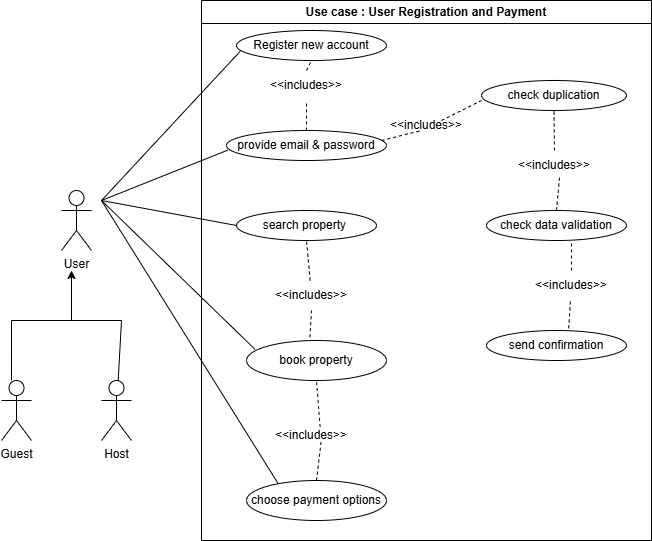

The diagram above was exported from draw.io. Its source (the exported page's mxGraphModel, read from the mxfile embedded in the PNG):
<mxGraphModel dx="2316" dy="1171" grid="1" gridSize="10" guides="1" tooltips="1" connect="1" arrows="1" fold="1" page="1" pageScale="1" pageWidth="850" pageHeight="1100" math="0" shadow="0">
  <root>
    <mxCell id="0" />
    <mxCell id="1" parent="0" />
    <mxCell id="bfS5oR4NUkv4oFvJ5RhR-1" value="User" style="shape=umlActor;verticalLabelPosition=bottom;verticalAlign=top;html=1;outlineConnect=0;" vertex="1" parent="1">
      <mxGeometry x="100" y="370" width="30" height="60" as="geometry" />
    </mxCell>
    <mxCell id="bfS5oR4NUkv4oFvJ5RhR-2" value="Guest" style="shape=umlActor;verticalLabelPosition=bottom;verticalAlign=top;html=1;outlineConnect=0;" vertex="1" parent="1">
      <mxGeometry x="40" y="560" width="30" height="60" as="geometry" />
    </mxCell>
    <mxCell id="bfS5oR4NUkv4oFvJ5RhR-3" value="Host" style="shape=umlActor;verticalLabelPosition=bottom;verticalAlign=top;html=1;outlineConnect=0;" vertex="1" parent="1">
      <mxGeometry x="140" y="560" width="30" height="60" as="geometry" />
    </mxCell>
    <mxCell id="bfS5oR4NUkv4oFvJ5RhR-4" value="Use case : User Registration and Payment" style="swimlane;whiteSpace=wrap;html=1;" vertex="1" parent="1">
      <mxGeometry x="240" y="180" width="450" height="540" as="geometry" />
    </mxCell>
    <mxCell id="bfS5oR4NUkv4oFvJ5RhR-5" value="Register new account" style="ellipse;whiteSpace=wrap;html=1;" vertex="1" parent="bfS5oR4NUkv4oFvJ5RhR-4">
      <mxGeometry x="35" y="30" width="150" height="30" as="geometry" />
    </mxCell>
    <mxCell id="bfS5oR4NUkv4oFvJ5RhR-7" value="check duplication" style="ellipse;whiteSpace=wrap;html=1;" vertex="1" parent="bfS5oR4NUkv4oFvJ5RhR-4">
      <mxGeometry x="280" y="80" width="145" height="30" as="geometry" />
    </mxCell>
    <mxCell id="bfS5oR4NUkv4oFvJ5RhR-8" value="check data validation" style="ellipse;whiteSpace=wrap;html=1;" vertex="1" parent="bfS5oR4NUkv4oFvJ5RhR-4">
      <mxGeometry x="285" y="210" width="140" height="30" as="geometry" />
    </mxCell>
    <mxCell id="bfS5oR4NUkv4oFvJ5RhR-6" value="provide email &amp;amp; password" style="ellipse;whiteSpace=wrap;html=1;" vertex="1" parent="bfS5oR4NUkv4oFvJ5RhR-4">
      <mxGeometry x="25" y="130" width="160" height="30" as="geometry" />
    </mxCell>
    <mxCell id="bfS5oR4NUkv4oFvJ5RhR-9" value="" style="endArrow=none;dashed=1;html=1;rounded=0;exitX=0.5;exitY=0;exitDx=0;exitDy=0;entryX=0.5;entryY=1;entryDx=0;entryDy=0;" edge="1" parent="bfS5oR4NUkv4oFvJ5RhR-4" source="bfS5oR4NUkv4oFvJ5RhR-11" target="bfS5oR4NUkv4oFvJ5RhR-5">
      <mxGeometry width="50" height="50" relative="1" as="geometry">
        <mxPoint x="80" y="110" as="sourcePoint" />
        <mxPoint x="115" y="60" as="targetPoint" />
        <Array as="points" />
      </mxGeometry>
    </mxCell>
    <mxCell id="bfS5oR4NUkv4oFvJ5RhR-11" value="&amp;lt;&amp;lt;includes&amp;gt;&amp;gt;" style="text;html=1;align=center;verticalAlign=middle;whiteSpace=wrap;rounded=0;" vertex="1" parent="bfS5oR4NUkv4oFvJ5RhR-4">
      <mxGeometry x="75" y="70" width="60" height="30" as="geometry" />
    </mxCell>
    <mxCell id="bfS5oR4NUkv4oFvJ5RhR-12" value="" style="endArrow=none;dashed=1;html=1;rounded=0;exitX=0.5;exitY=0;exitDx=0;exitDy=0;entryX=0.5;entryY=1;entryDx=0;entryDy=0;" edge="1" parent="bfS5oR4NUkv4oFvJ5RhR-4" source="bfS5oR4NUkv4oFvJ5RhR-6" target="bfS5oR4NUkv4oFvJ5RhR-11">
      <mxGeometry width="50" height="50" relative="1" as="geometry">
        <mxPoint x="390" y="120" as="sourcePoint" />
        <mxPoint x="395" y="70" as="targetPoint" />
        <Array as="points" />
      </mxGeometry>
    </mxCell>
    <mxCell id="bfS5oR4NUkv4oFvJ5RhR-13" value="&amp;lt;&amp;lt;includes&amp;gt;&amp;gt;" style="text;html=1;align=center;verticalAlign=middle;whiteSpace=wrap;rounded=0;" vertex="1" parent="bfS5oR4NUkv4oFvJ5RhR-4">
      <mxGeometry x="195" y="110" width="60" height="30" as="geometry" />
    </mxCell>
    <mxCell id="bfS5oR4NUkv4oFvJ5RhR-14" value="send confirmation" style="ellipse;whiteSpace=wrap;html=1;" vertex="1" parent="bfS5oR4NUkv4oFvJ5RhR-4">
      <mxGeometry x="285" y="330" width="140" height="30" as="geometry" />
    </mxCell>
    <mxCell id="bfS5oR4NUkv4oFvJ5RhR-15" value="" style="endArrow=none;dashed=1;html=1;rounded=0;" edge="1" parent="bfS5oR4NUkv4oFvJ5RhR-4">
      <mxGeometry width="50" height="50" relative="1" as="geometry">
        <mxPoint x="180" y="140" as="sourcePoint" />
        <mxPoint x="220" y="130" as="targetPoint" />
      </mxGeometry>
    </mxCell>
    <mxCell id="bfS5oR4NUkv4oFvJ5RhR-17" value="" style="endArrow=none;dashed=1;html=1;rounded=0;" edge="1" parent="bfS5oR4NUkv4oFvJ5RhR-4">
      <mxGeometry width="50" height="50" relative="1" as="geometry">
        <mxPoint x="240" y="120" as="sourcePoint" />
        <mxPoint x="280" y="100" as="targetPoint" />
      </mxGeometry>
    </mxCell>
    <mxCell id="bfS5oR4NUkv4oFvJ5RhR-18" value="search property&amp;nbsp;" style="ellipse;whiteSpace=wrap;html=1;" vertex="1" parent="bfS5oR4NUkv4oFvJ5RhR-4">
      <mxGeometry x="35" y="210" width="140" height="30" as="geometry" />
    </mxCell>
    <mxCell id="bfS5oR4NUkv4oFvJ5RhR-19" value="choose payment options" style="ellipse;whiteSpace=wrap;html=1;" vertex="1" parent="bfS5oR4NUkv4oFvJ5RhR-4">
      <mxGeometry x="45" y="480" width="140" height="40" as="geometry" />
    </mxCell>
    <mxCell id="bfS5oR4NUkv4oFvJ5RhR-20" value="book property" style="ellipse;whiteSpace=wrap;html=1;" vertex="1" parent="bfS5oR4NUkv4oFvJ5RhR-4">
      <mxGeometry x="45" y="340" width="140" height="40" as="geometry" />
    </mxCell>
    <mxCell id="bfS5oR4NUkv4oFvJ5RhR-36" value="&amp;lt;&amp;lt;includes&amp;gt;&amp;gt;" style="text;html=1;align=center;verticalAlign=middle;whiteSpace=wrap;rounded=0;" vertex="1" parent="bfS5oR4NUkv4oFvJ5RhR-4">
      <mxGeometry x="80" y="280" width="60" height="30" as="geometry" />
    </mxCell>
    <mxCell id="bfS5oR4NUkv4oFvJ5RhR-37" value="" style="endArrow=none;dashed=1;html=1;rounded=0;entryX=0.5;entryY=1;entryDx=0;entryDy=0;" edge="1" parent="bfS5oR4NUkv4oFvJ5RhR-4" source="bfS5oR4NUkv4oFvJ5RhR-36" target="bfS5oR4NUkv4oFvJ5RhR-18">
      <mxGeometry width="50" height="50" relative="1" as="geometry">
        <mxPoint x="70" y="310" as="sourcePoint" />
        <mxPoint x="120" y="260" as="targetPoint" />
      </mxGeometry>
    </mxCell>
    <mxCell id="bfS5oR4NUkv4oFvJ5RhR-38" value="" style="endArrow=none;dashed=1;html=1;rounded=0;exitX=0.453;exitY=-0.083;exitDx=0;exitDy=0;exitPerimeter=0;entryX=0.5;entryY=1;entryDx=0;entryDy=0;" edge="1" parent="bfS5oR4NUkv4oFvJ5RhR-4" source="bfS5oR4NUkv4oFvJ5RhR-20" target="bfS5oR4NUkv4oFvJ5RhR-36">
      <mxGeometry width="50" height="50" relative="1" as="geometry">
        <mxPoint x="70" y="310" as="sourcePoint" />
        <mxPoint x="120" y="260" as="targetPoint" />
      </mxGeometry>
    </mxCell>
    <mxCell id="bfS5oR4NUkv4oFvJ5RhR-39" value="&amp;lt;&amp;lt;includes&amp;gt;&amp;gt;" style="text;html=1;align=center;verticalAlign=middle;whiteSpace=wrap;rounded=0;" vertex="1" parent="bfS5oR4NUkv4oFvJ5RhR-4">
      <mxGeometry x="80" y="420" width="60" height="30" as="geometry" />
    </mxCell>
    <mxCell id="bfS5oR4NUkv4oFvJ5RhR-40" value="" style="endArrow=none;dashed=1;html=1;rounded=0;entryX=0.5;entryY=1;entryDx=0;entryDy=0;exitX=0.644;exitY=0.215;exitDx=0;exitDy=0;exitPerimeter=0;" edge="1" parent="bfS5oR4NUkv4oFvJ5RhR-4" source="bfS5oR4NUkv4oFvJ5RhR-39" target="bfS5oR4NUkv4oFvJ5RhR-20">
      <mxGeometry width="50" height="50" relative="1" as="geometry">
        <mxPoint x="100" y="430" as="sourcePoint" />
        <mxPoint x="150" y="380" as="targetPoint" />
      </mxGeometry>
    </mxCell>
    <mxCell id="bfS5oR4NUkv4oFvJ5RhR-41" value="" style="endArrow=none;dashed=1;html=1;rounded=0;entryX=0.659;entryY=0.719;entryDx=0;entryDy=0;entryPerimeter=0;exitX=0.5;exitY=0;exitDx=0;exitDy=0;" edge="1" parent="bfS5oR4NUkv4oFvJ5RhR-4" source="bfS5oR4NUkv4oFvJ5RhR-19" target="bfS5oR4NUkv4oFvJ5RhR-39">
      <mxGeometry width="50" height="50" relative="1" as="geometry">
        <mxPoint x="100" y="490" as="sourcePoint" />
        <mxPoint x="150" y="440" as="targetPoint" />
      </mxGeometry>
    </mxCell>
    <mxCell id="bfS5oR4NUkv4oFvJ5RhR-42" value="" style="endArrow=none;dashed=1;html=1;rounded=0;" edge="1" parent="bfS5oR4NUkv4oFvJ5RhR-4">
      <mxGeometry width="50" height="50" relative="1" as="geometry">
        <mxPoint x="370" y="270" as="sourcePoint" />
        <mxPoint x="370" y="240" as="targetPoint" />
      </mxGeometry>
    </mxCell>
    <mxCell id="bfS5oR4NUkv4oFvJ5RhR-43" value="&amp;lt;&amp;lt;includes&amp;gt;&amp;gt;" style="text;html=1;align=center;verticalAlign=middle;whiteSpace=wrap;rounded=0;" vertex="1" parent="bfS5oR4NUkv4oFvJ5RhR-4">
      <mxGeometry x="340" y="270" width="60" height="30" as="geometry" />
    </mxCell>
    <mxCell id="bfS5oR4NUkv4oFvJ5RhR-44" value="" style="endArrow=none;dashed=1;html=1;rounded=0;exitX=0.587;exitY=-0.072;exitDx=0;exitDy=0;exitPerimeter=0;" edge="1" parent="bfS5oR4NUkv4oFvJ5RhR-4" source="bfS5oR4NUkv4oFvJ5RhR-14" target="bfS5oR4NUkv4oFvJ5RhR-43">
      <mxGeometry width="50" height="50" relative="1" as="geometry">
        <mxPoint x="327.5" y="330" as="sourcePoint" />
        <mxPoint x="377.5" y="280" as="targetPoint" />
      </mxGeometry>
    </mxCell>
    <mxCell id="bfS5oR4NUkv4oFvJ5RhR-45" value="" style="endArrow=none;dashed=1;html=1;rounded=0;entryX=0.5;entryY=1;entryDx=0;entryDy=0;" edge="1" parent="bfS5oR4NUkv4oFvJ5RhR-4" target="bfS5oR4NUkv4oFvJ5RhR-7">
      <mxGeometry width="50" height="50" relative="1" as="geometry">
        <mxPoint x="353" y="150" as="sourcePoint" />
        <mxPoint x="370" y="120" as="targetPoint" />
      </mxGeometry>
    </mxCell>
    <mxCell id="bfS5oR4NUkv4oFvJ5RhR-46" value="&amp;lt;&amp;lt;includes&amp;gt;&amp;gt;" style="text;html=1;align=center;verticalAlign=middle;whiteSpace=wrap;rounded=0;" vertex="1" parent="bfS5oR4NUkv4oFvJ5RhR-4">
      <mxGeometry x="322.5" y="150" width="60" height="30" as="geometry" />
    </mxCell>
    <mxCell id="bfS5oR4NUkv4oFvJ5RhR-48" value="" style="endArrow=none;dashed=1;html=1;rounded=0;exitX=0.5;exitY=0;exitDx=0;exitDy=0;entryX=0.596;entryY=0.815;entryDx=0;entryDy=0;entryPerimeter=0;" edge="1" parent="bfS5oR4NUkv4oFvJ5RhR-4" source="bfS5oR4NUkv4oFvJ5RhR-8" target="bfS5oR4NUkv4oFvJ5RhR-46">
      <mxGeometry width="50" height="50" relative="1" as="geometry">
        <mxPoint x="310" y="220" as="sourcePoint" />
        <mxPoint x="360" y="170" as="targetPoint" />
      </mxGeometry>
    </mxCell>
    <mxCell id="bfS5oR4NUkv4oFvJ5RhR-51" value="" style="endArrow=none;html=1;rounded=0;entryX=0.025;entryY=0.692;entryDx=0;entryDy=0;entryPerimeter=0;" edge="1" parent="1" target="bfS5oR4NUkv4oFvJ5RhR-5">
      <mxGeometry width="50" height="50" relative="1" as="geometry">
        <mxPoint x="140" y="380" as="sourcePoint" />
        <mxPoint x="310" y="450" as="targetPoint" />
      </mxGeometry>
    </mxCell>
    <mxCell id="bfS5oR4NUkv4oFvJ5RhR-52" value="" style="endArrow=none;html=1;rounded=0;entryX=0.009;entryY=0.652;entryDx=0;entryDy=0;entryPerimeter=0;" edge="1" parent="1" target="bfS5oR4NUkv4oFvJ5RhR-6">
      <mxGeometry width="50" height="50" relative="1" as="geometry">
        <mxPoint x="140" y="380" as="sourcePoint" />
        <mxPoint x="280" y="350" as="targetPoint" />
      </mxGeometry>
    </mxCell>
    <mxCell id="bfS5oR4NUkv4oFvJ5RhR-53" value="" style="endArrow=none;html=1;rounded=0;entryX=0;entryY=0.5;entryDx=0;entryDy=0;" edge="1" parent="1" target="bfS5oR4NUkv4oFvJ5RhR-18">
      <mxGeometry width="50" height="50" relative="1" as="geometry">
        <mxPoint x="140" y="380" as="sourcePoint" />
        <mxPoint x="540" y="440" as="targetPoint" />
      </mxGeometry>
    </mxCell>
    <mxCell id="bfS5oR4NUkv4oFvJ5RhR-54" value="" style="endArrow=none;html=1;rounded=0;entryX=0.061;entryY=0.222;entryDx=0;entryDy=0;entryPerimeter=0;" edge="1" parent="1" target="bfS5oR4NUkv4oFvJ5RhR-20">
      <mxGeometry width="50" height="50" relative="1" as="geometry">
        <mxPoint x="140" y="380" as="sourcePoint" />
        <mxPoint x="560" y="470" as="targetPoint" />
      </mxGeometry>
    </mxCell>
    <mxCell id="bfS5oR4NUkv4oFvJ5RhR-56" value="" style="endArrow=none;html=1;rounded=0;entryX=0.226;entryY=0.078;entryDx=0;entryDy=0;entryPerimeter=0;" edge="1" parent="1" target="bfS5oR4NUkv4oFvJ5RhR-19">
      <mxGeometry width="50" height="50" relative="1" as="geometry">
        <mxPoint x="140" y="380" as="sourcePoint" />
        <mxPoint x="560" y="470" as="targetPoint" />
      </mxGeometry>
    </mxCell>
    <mxCell id="bfS5oR4NUkv4oFvJ5RhR-57" value="" style="endArrow=classic;html=1;rounded=0;" edge="1" parent="1">
      <mxGeometry width="50" height="50" relative="1" as="geometry">
        <mxPoint x="110" y="500" as="sourcePoint" />
        <mxPoint x="110" y="450" as="targetPoint" />
      </mxGeometry>
    </mxCell>
    <mxCell id="bfS5oR4NUkv4oFvJ5RhR-58" value="" style="endArrow=none;html=1;rounded=0;" edge="1" parent="1">
      <mxGeometry width="50" height="50" relative="1" as="geometry">
        <mxPoint x="50" y="500" as="sourcePoint" />
        <mxPoint x="160" y="500" as="targetPoint" />
      </mxGeometry>
    </mxCell>
    <mxCell id="bfS5oR4NUkv4oFvJ5RhR-59" value="" style="endArrow=none;html=1;rounded=0;exitX=0.333;exitY=0;exitDx=0;exitDy=0;exitPerimeter=0;" edge="1" parent="1" source="bfS5oR4NUkv4oFvJ5RhR-2">
      <mxGeometry width="50" height="50" relative="1" as="geometry">
        <mxPoint x="80" y="560" as="sourcePoint" />
        <mxPoint x="50" y="500" as="targetPoint" />
      </mxGeometry>
    </mxCell>
    <mxCell id="bfS5oR4NUkv4oFvJ5RhR-60" value="" style="endArrow=none;html=1;rounded=0;" edge="1" parent="1" source="bfS5oR4NUkv4oFvJ5RhR-3">
      <mxGeometry width="50" height="50" relative="1" as="geometry">
        <mxPoint x="230" y="550" as="sourcePoint" />
        <mxPoint x="160" y="500" as="targetPoint" />
      </mxGeometry>
    </mxCell>
  </root>
</mxGraphModel>